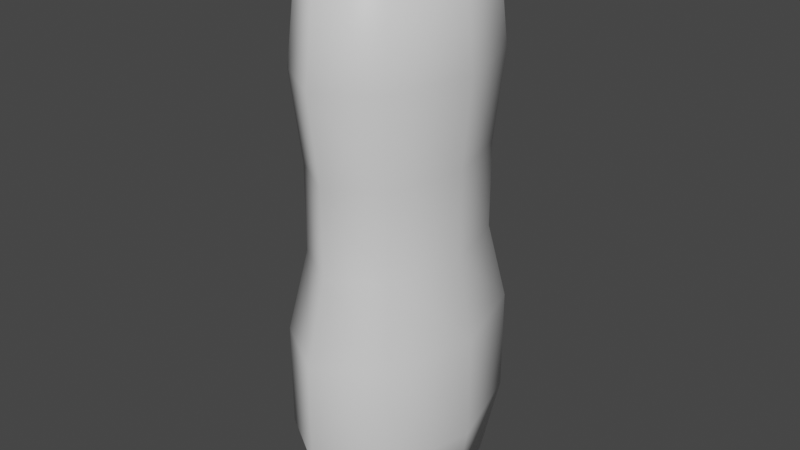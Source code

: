# Source: Lub.blend  (saved by Blender 2.82.7; exported with 4.5.12 LTS)
import bpy
from mathutils import Matrix  # noqa: F401  (used for matrix-valued properties, if any)

bpy.ops.wm.read_factory_settings(use_empty=True)
scene = bpy.context.scene
scene.name = 'Scene'

# ---- collections
col_collection = bpy.data.collections.new('Collection'); scene.collection.children.link(col_collection)

# ---- materials (node trees are filled in below, after node groups)
mat_lub = bpy.data.materials.new('Lub')
mat_lub.use_transparent_shadow = False

# ---- material node trees
mat_lub.use_nodes = True; mat_lub.node_tree.nodes.clear()
_N = mat_lub.node_tree.nodes; _L = mat_lub.node_tree.links
n0 = _N.new('ShaderNodeOutputMaterial'); n0.name = 'Material Output'; n0.location = (300, 300)
n1 = _N.new('ShaderNodeBsdfPrincipled'); n1.name = 'Principled BSDF'; n1.location = (10, 300)
n1.distribution = 'GGX'
n1.subsurface_method = 'BURLEY'
n1.inputs[3].default_value = 1.45
n1.inputs[27].default_value = (0.0, 0.0, 0.0, 1.0)
n1.inputs[28].default_value = 1.0
_L.new(n1.outputs[0], n0.inputs[0])
n0.is_active_output = True

# ---- world
world_world = bpy.data.worlds.new('World'); scene.world = world_world
world_world.use_nodes = True; world_world.node_tree.nodes.clear()
_N = world_world.node_tree.nodes; _L = world_world.node_tree.links
n0 = _N.new('ShaderNodeOutputWorld'); n0.name = 'World Output'; n0.location = (300, 300)
n1 = _N.new('ShaderNodeBackground'); n1.name = 'Background'; n1.location = (10, 300)
n1.inputs[0].default_value = (0.05088, 0.05088, 0.05088, 1.0)
_L.new(n1.outputs[0], n0.inputs[0])
n0.is_active_output = True
world_world.color = (0.05088, 0.05088, 0.05088)
world_world.use_sun_shadow = False
world_world.sun_shadow_jitter_overblur = 0.0

# ---- meshes
me_cylinder = bpy.data.meshes.new('Cylinder')
me_cylinder.from_pydata([(-1.602e-11, 0.05897, 0.0), (7.675e-10, 0.03812, 0.3155), (0.0278, 0.0417, 0.0), (0.01231, 0.03048, 0.3155), (0.03931, -2.782e-09, 0.0), (0.02072, -2.558e-09, 0.3155), (0.0278, -0.0417, 0.0), (0.01231, -0.03048, 0.3155), (-3.453e-09, -0.05897, 0.0), (3.408e-10, -0.03812, 0.3155), (-0.0278, -0.0417, 0.0), (-0.01231, -0.03048, 0.3155), (-0.03931, 4.984e-10, 0.0), (-0.02072, 1.079e-09, 0.3155), (-0.0278, 0.0417, 0.0), (-0.01231, 0.03048, 0.3155), (3.766e-10, 0.07213, 0.04495), (3.766e-10, 0.07213, 0.1051), (-3.296e-11, 0.05894, 0.1504), (-3.296e-11, 0.05894, 0.1996), (9.011e-11, 0.06581, 0.25), (0.03102, 0.04653, 0.25), (0.02778, 0.04168, 0.1996), (0.02778, 0.04168, 0.1504), (0.034, 0.051, 0.1051), (0.034, 0.051, 0.04495), (0.04387, -3.267e-09, 0.25), (0.03929, -2.78e-09, 0.1996), (0.03929, -2.78e-09, 0.1504), (0.04809, -3.715e-09, 0.1051), (0.04809, -3.715e-09, 0.04495), (0.03102, -0.04653, 0.25), (0.02778, -0.04168, 0.1996), (0.02778, -0.04168, 0.1504), (0.034, -0.051, 0.1051), (0.034, -0.051, 0.04495), (-3.745e-09, -0.06581, 0.25), (-3.468e-09, -0.05894, 0.1996), (-3.468e-09, -0.05894, 0.1504), (-3.827e-09, -0.07213, 0.1051), (-3.827e-09, -0.07213, 0.04495), (-0.03102, -0.04653, 0.25), (-0.02778, -0.04168, 0.1996), (-0.02778, -0.04168, 0.1504), (-0.034, -0.051, 0.1051), (-0.034, -0.051, 0.04495), (-0.04387, 3.942e-10, 0.25), (-0.03929, 4.988e-10, 0.1996), (-0.03929, 4.988e-10, 0.1504), (-0.04809, 2.978e-10, 0.1051), (-0.04809, 2.978e-10, 0.04495), (-0.03102, 0.04653, 0.25), (-0.02778, 0.04168, 0.1996), (-0.02778, 0.04168, 0.1504), (-0.034, 0.051, 0.1051), (-0.034, 0.051, 0.04495), (0.02828, 0.04243, 0.2937), (0.0, 0.06, 0.2937), (0.04, -2.856e-09, 0.2937), (0.02828, -0.04243, 0.2937), (-3.497e-09, -0.06, 0.2937), (-0.02828, -0.04243, 0.2937), (-0.04, 4.827e-10, 0.2937), (-0.02828, 0.04243, 0.2937)], [], [(20, 57, 56, 21), (21, 56, 58, 26), (26, 58, 59, 31), (31, 59, 60, 36), (36, 60, 61, 41), (41, 61, 62, 46), (3, 1, 15, 13, 11, 9, 7, 5), (46, 62, 63, 51), (51, 63, 57, 20), (0, 2, 4, 6, 8, 10, 12, 14), (14, 55, 16, 0), (55, 54, 17, 16), (54, 53, 18, 17), (53, 52, 19, 18), (52, 51, 20, 19), (12, 50, 55, 14), (50, 49, 54, 55), (49, 48, 53, 54), (48, 47, 52, 53), (47, 46, 51, 52), (10, 45, 50, 12), (45, 44, 49, 50), (44, 43, 48, 49), (43, 42, 47, 48), (42, 41, 46, 47), (8, 40, 45, 10), (40, 39, 44, 45), (39, 38, 43, 44), (38, 37, 42, 43), (37, 36, 41, 42), (6, 35, 40, 8), (35, 34, 39, 40), (34, 33, 38, 39), (33, 32, 37, 38), (32, 31, 36, 37), (4, 30, 35, 6), (30, 29, 34, 35), (29, 28, 33, 34), (28, 27, 32, 33), (27, 26, 31, 32), (2, 25, 30, 4), (25, 24, 29, 30), (24, 23, 28, 29), (23, 22, 27, 28), (22, 21, 26, 27), (0, 16, 25, 2), (16, 17, 24, 25), (17, 18, 23, 24), (18, 19, 22, 23), (19, 20, 21, 22), (1, 3, 56, 57), (3, 5, 58, 56), (5, 7, 59, 58), (7, 9, 60, 59), (9, 11, 61, 60), (11, 13, 62, 61), (13, 15, 63, 62), (15, 1, 57, 63)])
me_cylinder.polygons.foreach_set('use_smooth', [True] * 58)
_uv = me_cylinder.uv_layers.new(name='UVMap')
_uv.uv.foreach_set('vector', [0.814, 0.0637, 0.8637, 0.1258, 0.8305, 0.1701, 0.7627, 0.1209, 0.7627, 0.1209, 0.8305, 0.1701, 0.803, 0.2408, 0.7186, 0.214, 0.7186, 0.214, 0.803, 0.2408, 0.7847, 0.3143, 0.701, 0.3155, 0.701, 0.3155, 0.7847, 0.3143, 0.7863, 0.3696, 0.7099, 0.3918, 0.7099, 0.3918, 0.7863, 0.3696, 0.8162, 0.4173, 0.743, 0.4617, 0.743, 0.4617, 0.8162, 0.4173, 0.879, 0.4746, 0.8112, 0.5411, 0.9962, 0.386, 0.9999, 0.4161, 0.9746, 0.4327, 0.9095, 0.422, 0.859, 0.3793, 0.8553, 0.3493, 0.8806, 0.3327, 0.9457, 0.3434, 0.9829, 0.0001095, 0.9999, 0.09354, 0.9155, 0.1041, 0.8814, 0.02563, 0.8814, 0.02563, 0.9155, 0.1041, 0.8637, 0.1258, 0.814, 0.0637, 0.7008, 0.6509, 0.6448, 0.6853, 0.5595, 0.6685, 0.495, 0.6104, 0.4889, 0.5449, 0.5449, 0.5105, 0.6302, 0.5273, 0.6947, 0.5854, 0.1087, 0.5006, 0.1037, 0.4142, 0.171, 0.4082, 0.1746, 0.4951, 0.1037, 0.4142, 0.1016, 0.3083, 0.1717, 0.3103, 0.171, 0.4082, 0.1016, 0.3083, 0.1004, 0.2157, 0.1717, 0.2164, 0.1717, 0.3103, 0.1004, 0.2157, 0.09924, 0.1097, 0.1701, 0.1084, 0.1717, 0.2164, 0.09924, 0.1097, 0.09584, 0.004477, 0.1689, 0.0001095, 0.1701, 0.1084, 0.02469, 0.5137, 0.006322, 0.4256, 0.1037, 0.4142, 0.1087, 0.5006, 0.006322, 0.4256, 0.0001095, 0.3059, 0.1016, 0.3083, 0.1037, 0.4142, 0.0001095, 0.3059, 0.009613, 0.2131, 0.1004, 0.2157, 0.1016, 0.3083, 0.009613, 0.2131, 0.00953, 0.1132, 0.09924, 0.1097, 0.1004, 0.2157, 0.00953, 0.1132, 0.0001096, 0.01246, 0.09584, 0.004477, 0.09924, 0.1097, 0.5449, 0.5105, 0.5534, 0.4232, 0.6525, 0.438, 0.6302, 0.5273, 0.5534, 0.4232, 0.5623, 0.3182, 0.6607, 0.3196, 0.6525, 0.438, 0.5623, 0.3182, 0.5676, 0.2272, 0.656, 0.2293, 0.6607, 0.3196, 0.5676, 0.2272, 0.572, 0.1218, 0.6622, 0.1302, 0.656, 0.2293, 0.572, 0.1218, 0.581, 0.01651, 0.6769, 0.02947, 0.6622, 0.1302, 0.4785, 0.502, 0.4853, 0.4148, 0.5534, 0.4232, 0.5449, 0.5105, 0.4853, 0.4148, 0.4935, 0.3175, 0.5623, 0.3182, 0.5534, 0.4232, 0.4935, 0.3175, 0.4973, 0.2241, 0.5676, 0.2272, 0.5623, 0.3182, 0.4973, 0.2241, 0.501, 0.1166, 0.572, 0.1218, 0.5676, 0.2272, 0.501, 0.1166, 0.5079, 0.008534, 0.581, 0.01651, 0.572, 0.1218, 0.4122, 0.4992, 0.419, 0.4137, 0.4853, 0.4148, 0.4785, 0.502, 0.419, 0.4137, 0.425, 0.3118, 0.4935, 0.3175, 0.4853, 0.4148, 0.425, 0.3118, 0.4263, 0.2204, 0.4973, 0.2241, 0.4935, 0.3175, 0.4263, 0.2204, 0.4297, 0.1138, 0.501, 0.1166, 0.4973, 0.2241, 0.4297, 0.1138, 0.4346, 0.007321, 0.5079, 0.008534, 0.501, 0.1166, 0.3269, 0.497, 0.3288, 0.4127, 0.419, 0.4137, 0.4122, 0.4992, 0.3288, 0.4127, 0.3321, 0.3064, 0.425, 0.3118, 0.419, 0.4137, 0.3321, 0.3064, 0.3342, 0.2175, 0.4263, 0.2204, 0.425, 0.3118, 0.3342, 0.2175, 0.336, 0.1113, 0.4297, 0.1138, 0.4263, 0.2204, 0.336, 0.1113, 0.3386, 0.006748, 0.4346, 0.007321, 0.4297, 0.1138, 0.2412, 0.4954, 0.2382, 0.4096, 0.3288, 0.4127, 0.3269, 0.497, 0.2382, 0.4096, 0.2395, 0.3075, 0.3321, 0.3064, 0.3288, 0.4127, 0.2395, 0.3075, 0.2425, 0.2162, 0.3342, 0.2175, 0.3321, 0.3064, 0.2425, 0.2162, 0.2421, 0.1092, 0.336, 0.1113, 0.3342, 0.2175, 0.2421, 0.1092, 0.2424, 0.002498, 0.3386, 0.006748, 0.336, 0.1113, 0.1746, 0.4951, 0.171, 0.4082, 0.2382, 0.4096, 0.2412, 0.4954, 0.171, 0.4082, 0.1717, 0.3103, 0.2395, 0.3075, 0.2382, 0.4096, 0.1717, 0.3103, 0.1717, 0.2164, 0.2425, 0.2162, 0.2395, 0.3075, 0.1717, 0.2164, 0.1701, 0.1084, 0.2421, 0.1092, 0.2425, 0.2162, 0.1701, 0.1084, 0.1689, 0.0001095, 0.2424, 0.002498, 0.2421, 0.1092, 0.9005, 0.1733, 0.8805, 0.1971, 0.8305, 0.1701, 0.8637, 0.1258, 0.8805, 0.1971, 0.8546, 0.2571, 0.803, 0.2408, 0.8305, 0.1701, 0.8546, 0.2571, 0.8411, 0.3211, 0.7847, 0.3143, 0.803, 0.2408, 0.8411, 0.3211, 0.8438, 0.3521, 0.7863, 0.3696, 0.7847, 0.3143, 0.8438, 0.3521, 0.859, 0.3793, 0.8162, 0.4173, 0.7863, 0.3696, 0.859, 0.3793, 0.9095, 0.422, 0.879, 0.4746, 0.8162, 0.4173, 0.9945, 0.1541, 0.9287, 0.1598, 0.9155, 0.1041, 0.9999, 0.09354, 0.9287, 0.1598, 0.9005, 0.1733, 0.8637, 0.1258, 0.9155, 0.1041])
me_cylinder.materials.append(mat_lub)
me_cylinder.use_remesh_fix_poles = True
me_cylinder.use_remesh_preserve_attributes = False
me_cylinder.use_mirror_vertex_groups = False
me_cylinder.update()

# ---- objects
ob_lub = bpy.data.objects.new('Lub', me_cylinder)

# ---- transforms, parenting, visibility, modifiers, constraints
ob_lub.location = (0.0, 0.0, 0.0)
ob_lub.lineart.crease_threshold = 0.0

# ---- collection membership
col_collection.objects.link(ob_lub)

# ---- scene / render settings (as saved in the file)
scene.frame_start = 1; scene.frame_end = 250; scene.frame_set(1)
scene.render.engine = 'BLENDER_EEVEE_NEXT'
scene.cycles.use_denoising = False
scene.cycles.samples = 128
scene.cycles.sampling_pattern = 'TABULATED_SOBOL'
scene.cycles.use_adaptive_sampling = False
scene.cycles.use_light_tree = False
scene.view_settings.view_transform = 'Filmic'
bpy.context.view_layer.update()

# ---- added for rendering (the .blend has no active camera and no usable light): camera, sun
cam_auto = bpy.data.cameras.new('AutoCamera')
cam_auto.lens = 50.0
cam_auto.sensor_width = 36.0
cam_auto.clip_end = 1000.0
ob_auto_camera = bpy.data.objects.new('AutoCamera', cam_auto)
scene.collection.objects.link(ob_auto_camera)
ob_auto_camera.location = (0.333043, -0.399651, 0.424161)
ob_auto_camera.rotation_euler = (1.09748, -7.21219e-08, 0.694738)
scene.camera = ob_auto_camera
light_auto_sun = bpy.data.lights.new('AutoSun', 'SUN')
light_auto_sun.energy = 3.0
light_auto_sun.angle = 0.0523599
ob_auto_sun = bpy.data.objects.new('AutoSun', light_auto_sun)
scene.collection.objects.link(ob_auto_sun)
ob_auto_sun.rotation_euler = (0.872665, 0.174533, 0.523599)
bpy.context.view_layer.update()
